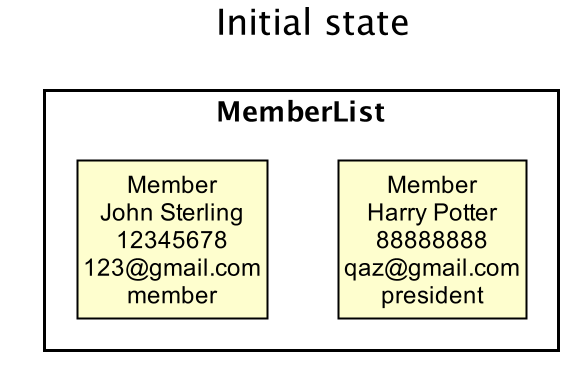

The diagram above was rendered by PlantUML. Its source (embedded in the PNG):
@startuml





skinparam BackgroundColor #FFFFFFF

skinparam Shadowing false

skinparam Class {
    FontColor #FFFFFF
    BorderThickness 1
    BorderColor #FFFFFF
    StereotypeFontColor #FFFFFF
    FontName Arial
}

skinparam Actor {
    BorderColor #000000
    Color #000000
    FontName Arial
}

skinparam Sequence {
    MessageAlign center
    BoxFontSize 15
    BoxPadding 0
    BoxFontColor #FFFFFF
    FontName Arial
}

skinparam Participant {
    FontColor #FFFFFFF
    Padding 20
}

skinparam MinClassWidth 50
skinparam ParticipantPadding 10
skinparam Shadowing false
skinparam DefaultTextAlignment center
skinparam packageStyle Rectangle

hide footbox
hide members
hide circle
skinparam ClassFontColor #000000
skinparam ClassBorderColor #000000

title Initial state

package MemberList {
    class State1 as "Member\nHarry Potter\n88888888\nqaz@gmail.com\npresident"
    class State2 as "Member\nJohn Sterling\n12345678\n123@gmail.com\nmember"
}


@enduml